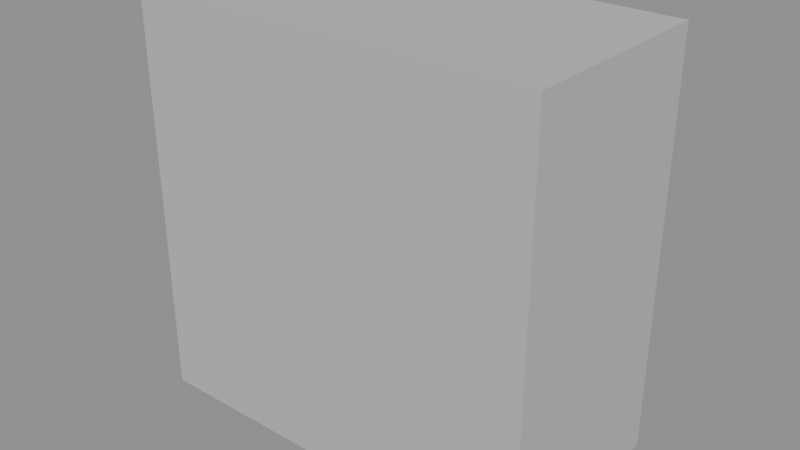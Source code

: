 # Source: FRE_CORR_A_L.blend  (saved by Blender 5.1.30; exported with 4.5.12 LTS)
import bpy
from mathutils import Matrix  # noqa: F401  (used for matrix-valued properties, if any)

bpy.ops.wm.read_factory_settings(use_empty=True)
scene = bpy.context.scene
scene.name = 'Scene'

# ---- materials (node trees are filled in below, after node groups)
mat_lambert1 = bpy.data.materials.new('lambert1')
mat_lambert1.use_transparent_shadow = False

# ---- material node trees
mat_lambert1.use_nodes = True; mat_lambert1.node_tree.nodes.clear()
_N = mat_lambert1.node_tree.nodes; _L = mat_lambert1.node_tree.links
n0 = _N.new('ShaderNodeOutputMaterial'); n0.name = 'Material Output'; n0.location = (500, 0)
n1 = _N.new('ShaderNodeBsdfPrincipled'); n1.name = 'Principled BSDF'; n1.location = (200, 150)
n1.inputs[2].default_value = 1.0
n2 = _N.new('ShaderNodeRGB'); n2.name = 'Color'; n2.location = (0, 0)
n2.outputs[0].default_value = (0.5, 0.5, 0.5, 1.0)
_L.new(n2.outputs[0], n1.inputs[0])
_L.new(n1.outputs[0], n0.inputs[0])
n0.is_active_output = True

# ---- meshes
me_fre_corr_a_l = bpy.data.meshes.new('FRE_CORR_A_L')
me_fre_corr_a_l.from_pydata([(-8.0, 6.0, -8.0), (-8.0, -2.0, 8.0), (-8.0, 6.0, 8.0), (-8.0, -2.0, -8.0), (8.0, 6.0, 8.0), (8.0, -2.0, -8.0), (8.0, 6.0, -8.0), (8.0, -2.0, 8.0), (-8.0, -2.0, 8.0), (8.0, -2.0, -8.0), (8.0, -2.0, 8.0), (-8.0, -2.0, -8.0), (-8.0, -2.0, -8.0), (8.0, 6.0, -8.0), (8.0, -2.0, -8.0), (-8.0, 6.0, -8.0), (-8.0, 6.0, -8.0), (8.0, 6.0, 8.0), (8.0, 6.0, -8.0), (-8.0, 6.0, 8.0), (-8.0, 6.0, 8.0), (8.0, -2.0, 8.0), (8.0, 6.0, 8.0), (-8.0, -2.0, 8.0)], [], [(0, 1, 2), (3, 1, 0), (4, 5, 6), (7, 5, 4), (8, 9, 10), (11, 9, 8), (12, 13, 14), (15, 13, 12), (16, 17, 18), (19, 17, 16), (20, 21, 22), (23, 21, 20)])
me_fre_corr_a_l.polygons.foreach_set('use_smooth', [True] * 12)
_uv = me_fre_corr_a_l.uv_layers.new(name='UVMap')
_uv.uv.foreach_set('vector', [0.125, 0.25, 0.375, 0.0, 0.375, 0.25, 0.125, 0.0, 0.375, 0.0, 0.125, 0.25, 0.625, 0.25, 0.875, 0.0, 0.875, 0.25, 0.625, 0.0, 0.875, 0.0, 0.625, 0.25, 0.375, 1.0, 0.625, 0.75, 0.625, 1.0, 0.375, 0.75, 0.625, 0.75, 0.375, 1.0, 0.375, 0.75, 0.625, 0.5, 0.625, 0.75, 0.375, 0.5, 0.625, 0.5, 0.375, 0.75, 0.375, 0.5, 0.625, 0.25, 0.625, 0.5, 0.375, 0.25, 0.625, 0.25, 0.375, 0.5, 0.375, 0.25, 0.625, 0.0, 0.625, 0.25, 0.375, 0.0, 0.625, 0.0, 0.375, 0.25])
me_fre_corr_a_l.materials.append(mat_lambert1)
me_fre_corr_a_l.update()

# ---- objects
ob_fre_corr_a_l = bpy.data.objects.new('FRE_CORR_A_L', me_fre_corr_a_l)

# ---- transforms, parenting, visibility, modifiers, constraints
ob_fre_corr_a_l.location = (0.0, 0.0, 0.0)
ob_fre_corr_a_l.rotation_mode = 'QUATERNION'
ob_fre_corr_a_l.rotation_quaternion = (1.0, 0.0, 0.0, 0.0)

# ---- collection membership
scene.collection.objects.link(ob_fre_corr_a_l)

# ---- scene / render settings (as saved in the file)
scene.frame_start = 1; scene.frame_end = 250; scene.frame_set(1)
scene.render.engine = 'BLENDER_EEVEE_NEXT'
scene.render.bake_bias = 0.0
scene.render.bake_samples = 0
scene.cycles.sampling_pattern = 'TABULATED_SOBOL'
scene.eevee.use_volume_custom_range = False
bpy.context.view_layer.update()

# ---- added for rendering (the .blend has no active camera and no usable light): camera, sun + grey world if the file has none
cam_auto = bpy.data.cameras.new('AutoCamera')
cam_auto.lens = 50.0
cam_auto.sensor_width = 36.0
cam_auto.clip_end = 1000.0
ob_auto_camera = bpy.data.objects.new('AutoCamera', cam_auto)
scene.collection.objects.link(ob_auto_camera)
ob_auto_camera.location = (22.2054, -24.6465, 17.7643)
ob_auto_camera.rotation_euler = (1.09748, -7.21219e-08, 0.694738)
scene.camera = ob_auto_camera
light_auto_sun = bpy.data.lights.new('AutoSun', 'SUN')
light_auto_sun.energy = 3.0
light_auto_sun.angle = 0.0523599
ob_auto_sun = bpy.data.objects.new('AutoSun', light_auto_sun)
scene.collection.objects.link(ob_auto_sun)
ob_auto_sun.rotation_euler = (0.872665, 0.174533, 0.523599)
if scene.world is None:
    world_auto = bpy.data.worlds.new('AutoWorld')
    world_auto.color = (0.3, 0.3, 0.3)
    scene.world = world_auto
bpy.context.view_layer.update()

